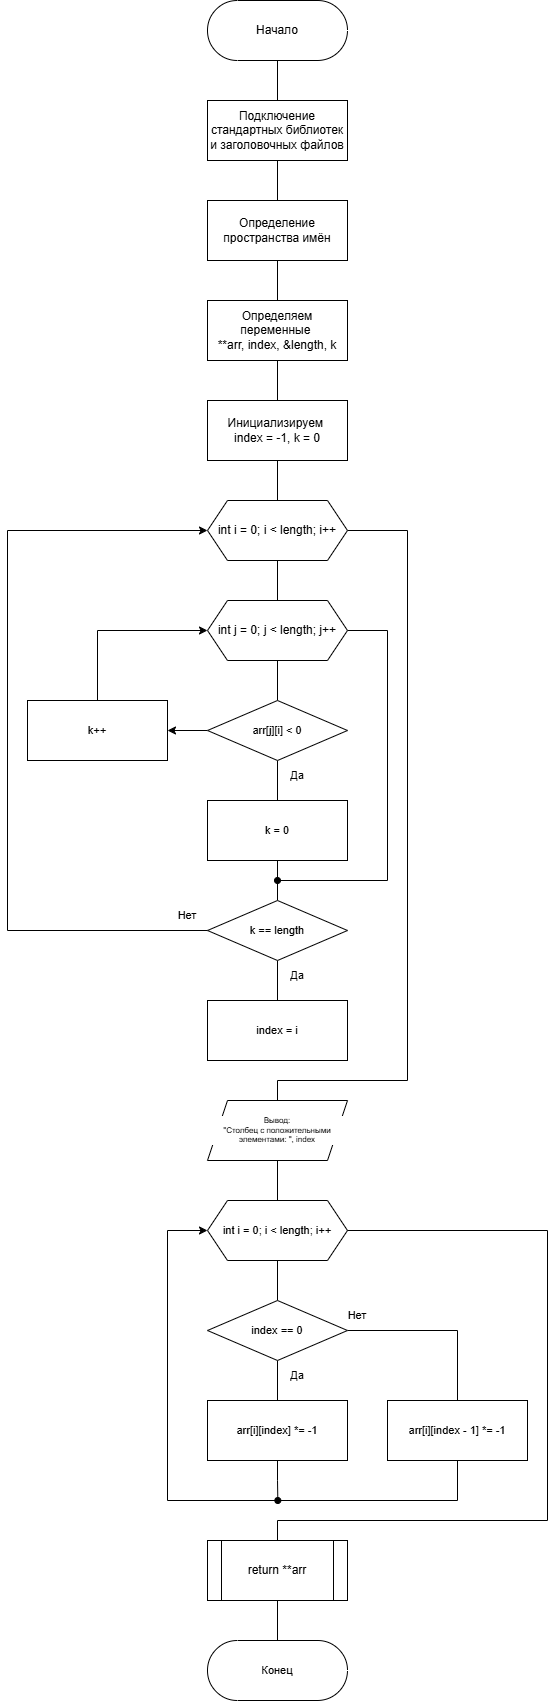

The diagram above was exported from draw.io. Its source (the exported page's mxGraphModel, read from the mxfile embedded in the PNG):
<mxGraphModel dx="888" dy="668" grid="1" gridSize="10" guides="1" tooltips="1" connect="1" arrows="1" fold="1" page="1" pageScale="1" pageWidth="827" pageHeight="1169" math="0" shadow="0">
  <root>
    <mxCell id="0" />
    <mxCell id="1" parent="0" />
    <mxCell id="IacgAMvmhKY6Q9FqrhDu-8" value="" style="edgeStyle=orthogonalEdgeStyle;rounded=0;orthogonalLoop=1;jettySize=auto;html=1;endArrow=none;endFill=0;" edge="1" parent="1" source="IacgAMvmhKY6Q9FqrhDu-1" target="IacgAMvmhKY6Q9FqrhDu-2">
      <mxGeometry relative="1" as="geometry" />
    </mxCell>
    <mxCell id="IacgAMvmhKY6Q9FqrhDu-1" value="Начало" style="html=1;dashed=0;whiteSpace=wrap;shape=mxgraph.dfd.start" vertex="1" parent="1">
      <mxGeometry x="320" y="160" width="140" height="60" as="geometry" />
    </mxCell>
    <mxCell id="IacgAMvmhKY6Q9FqrhDu-9" value="" style="edgeStyle=orthogonalEdgeStyle;shape=connector;rounded=0;orthogonalLoop=1;jettySize=auto;html=1;strokeColor=default;align=center;verticalAlign=middle;fontFamily=Helvetica;fontSize=11;fontColor=default;labelBackgroundColor=default;endArrow=none;endFill=0;" edge="1" parent="1" source="IacgAMvmhKY6Q9FqrhDu-2" target="IacgAMvmhKY6Q9FqrhDu-3">
      <mxGeometry relative="1" as="geometry" />
    </mxCell>
    <mxCell id="IacgAMvmhKY6Q9FqrhDu-2" value="Подключение стандартных библиотек и заголовочных файлов" style="whiteSpace=wrap;html=1;" vertex="1" parent="1">
      <mxGeometry x="320" y="260" width="140" height="60" as="geometry" />
    </mxCell>
    <mxCell id="IacgAMvmhKY6Q9FqrhDu-10" value="" style="edgeStyle=orthogonalEdgeStyle;shape=connector;rounded=0;orthogonalLoop=1;jettySize=auto;html=1;strokeColor=default;align=center;verticalAlign=middle;fontFamily=Helvetica;fontSize=11;fontColor=default;labelBackgroundColor=default;endArrow=none;endFill=0;" edge="1" parent="1" source="IacgAMvmhKY6Q9FqrhDu-3" target="IacgAMvmhKY6Q9FqrhDu-4">
      <mxGeometry relative="1" as="geometry" />
    </mxCell>
    <mxCell id="IacgAMvmhKY6Q9FqrhDu-3" value="Определение пространства имён" style="whiteSpace=wrap;html=1;" vertex="1" parent="1">
      <mxGeometry x="320" y="360" width="140" height="60" as="geometry" />
    </mxCell>
    <mxCell id="IacgAMvmhKY6Q9FqrhDu-11" value="" style="edgeStyle=orthogonalEdgeStyle;shape=connector;rounded=0;orthogonalLoop=1;jettySize=auto;html=1;strokeColor=default;align=center;verticalAlign=middle;fontFamily=Helvetica;fontSize=11;fontColor=default;labelBackgroundColor=default;endArrow=none;endFill=0;" edge="1" parent="1" source="IacgAMvmhKY6Q9FqrhDu-4" target="IacgAMvmhKY6Q9FqrhDu-5">
      <mxGeometry relative="1" as="geometry" />
    </mxCell>
    <mxCell id="IacgAMvmhKY6Q9FqrhDu-4" value="Определяем переменные&amp;nbsp;&lt;div&gt;**arr, index, &amp;amp;length, k&lt;/div&gt;" style="whiteSpace=wrap;html=1;rounded=0;" vertex="1" parent="1">
      <mxGeometry x="320" y="460" width="140" height="60" as="geometry" />
    </mxCell>
    <mxCell id="IacgAMvmhKY6Q9FqrhDu-12" value="" style="edgeStyle=orthogonalEdgeStyle;shape=connector;rounded=0;orthogonalLoop=1;jettySize=auto;html=1;strokeColor=default;align=center;verticalAlign=middle;fontFamily=Helvetica;fontSize=11;fontColor=default;labelBackgroundColor=default;endArrow=none;endFill=0;" edge="1" parent="1" source="IacgAMvmhKY6Q9FqrhDu-5" target="IacgAMvmhKY6Q9FqrhDu-6">
      <mxGeometry relative="1" as="geometry" />
    </mxCell>
    <mxCell id="IacgAMvmhKY6Q9FqrhDu-5" value="Инициализируем&amp;nbsp;&lt;div&gt;index = -1, k = 0&lt;/div&gt;" style="whiteSpace=wrap;html=1;rounded=0;" vertex="1" parent="1">
      <mxGeometry x="320" y="560" width="140" height="60" as="geometry" />
    </mxCell>
    <mxCell id="IacgAMvmhKY6Q9FqrhDu-13" value="" style="edgeStyle=orthogonalEdgeStyle;shape=connector;rounded=0;orthogonalLoop=1;jettySize=auto;html=1;strokeColor=default;align=center;verticalAlign=middle;fontFamily=Helvetica;fontSize=11;fontColor=default;labelBackgroundColor=default;endArrow=none;endFill=0;" edge="1" parent="1" source="IacgAMvmhKY6Q9FqrhDu-6" target="IacgAMvmhKY6Q9FqrhDu-7">
      <mxGeometry relative="1" as="geometry" />
    </mxCell>
    <mxCell id="IacgAMvmhKY6Q9FqrhDu-31" style="edgeStyle=orthogonalEdgeStyle;shape=connector;rounded=0;orthogonalLoop=1;jettySize=auto;html=1;exitX=1;exitY=0.5;exitDx=0;exitDy=0;entryX=0.5;entryY=0;entryDx=0;entryDy=0;strokeColor=default;align=center;verticalAlign=middle;fontFamily=Helvetica;fontSize=11;fontColor=default;labelBackgroundColor=default;endArrow=none;endFill=0;" edge="1" parent="1" source="IacgAMvmhKY6Q9FqrhDu-6" target="IacgAMvmhKY6Q9FqrhDu-28">
      <mxGeometry relative="1" as="geometry">
        <Array as="points">
          <mxPoint x="520" y="690" />
          <mxPoint x="520" y="1240" />
          <mxPoint x="390" y="1240" />
        </Array>
      </mxGeometry>
    </mxCell>
    <mxCell id="IacgAMvmhKY6Q9FqrhDu-6" value="int i = 0; i &amp;lt; length; i++" style="shape=hexagon;perimeter=hexagonPerimeter2;whiteSpace=wrap;html=1;fixedSize=1;" vertex="1" parent="1">
      <mxGeometry x="320" y="660" width="140" height="60" as="geometry" />
    </mxCell>
    <mxCell id="IacgAMvmhKY6Q9FqrhDu-16" value="" style="edgeStyle=orthogonalEdgeStyle;shape=connector;rounded=0;orthogonalLoop=1;jettySize=auto;html=1;strokeColor=default;align=center;verticalAlign=middle;fontFamily=Helvetica;fontSize=11;fontColor=default;labelBackgroundColor=default;endArrow=none;endFill=0;" edge="1" parent="1" source="IacgAMvmhKY6Q9FqrhDu-7" target="IacgAMvmhKY6Q9FqrhDu-14">
      <mxGeometry relative="1" as="geometry" />
    </mxCell>
    <mxCell id="IacgAMvmhKY6Q9FqrhDu-24" style="edgeStyle=orthogonalEdgeStyle;shape=connector;rounded=0;orthogonalLoop=1;jettySize=auto;html=1;exitX=1;exitY=0.5;exitDx=0;exitDy=0;strokeColor=default;align=center;verticalAlign=middle;fontFamily=Helvetica;fontSize=11;fontColor=default;labelBackgroundColor=default;endArrow=oval;endFill=1;" edge="1" parent="1" source="IacgAMvmhKY6Q9FqrhDu-7">
      <mxGeometry relative="1" as="geometry">
        <mxPoint x="390" y="1040" as="targetPoint" />
        <Array as="points">
          <mxPoint x="500" y="790" />
          <mxPoint x="500" y="1040" />
        </Array>
      </mxGeometry>
    </mxCell>
    <mxCell id="IacgAMvmhKY6Q9FqrhDu-7" value="int j = 0; j &lt; length; j++" style="shape=hexagon;perimeter=hexagonPerimeter2;whiteSpace=wrap;html=1;fixedSize=1;" vertex="1" parent="1">
      <mxGeometry x="320" y="760" width="140" height="60" as="geometry" />
    </mxCell>
    <mxCell id="IacgAMvmhKY6Q9FqrhDu-17" value="" style="edgeStyle=orthogonalEdgeStyle;shape=connector;rounded=0;orthogonalLoop=1;jettySize=auto;html=1;strokeColor=default;align=center;verticalAlign=middle;fontFamily=Helvetica;fontSize=11;fontColor=default;labelBackgroundColor=default;endArrow=none;endFill=0;" edge="1" parent="1" source="IacgAMvmhKY6Q9FqrhDu-14" target="IacgAMvmhKY6Q9FqrhDu-15">
      <mxGeometry relative="1" as="geometry" />
    </mxCell>
    <mxCell id="IacgAMvmhKY6Q9FqrhDu-20" style="edgeStyle=orthogonalEdgeStyle;shape=connector;rounded=0;orthogonalLoop=1;jettySize=auto;html=1;exitX=0;exitY=0.5;exitDx=0;exitDy=0;entryX=1;entryY=0.5;entryDx=0;entryDy=0;strokeColor=default;align=center;verticalAlign=middle;fontFamily=Helvetica;fontSize=11;fontColor=default;labelBackgroundColor=default;endArrow=classic;endFill=1;" edge="1" parent="1" source="IacgAMvmhKY6Q9FqrhDu-14" target="IacgAMvmhKY6Q9FqrhDu-19">
      <mxGeometry relative="1" as="geometry" />
    </mxCell>
    <mxCell id="IacgAMvmhKY6Q9FqrhDu-14" value="arr[j][i] &amp;lt; 0" style="rhombus;whiteSpace=wrap;html=1;fontFamily=Helvetica;fontSize=11;fontColor=default;labelBackgroundColor=default;" vertex="1" parent="1">
      <mxGeometry x="320" y="859.9999999999998" width="140" height="60" as="geometry" />
    </mxCell>
    <mxCell id="IacgAMvmhKY6Q9FqrhDu-23" value="" style="edgeStyle=orthogonalEdgeStyle;shape=connector;rounded=0;orthogonalLoop=1;jettySize=auto;html=1;strokeColor=default;align=center;verticalAlign=middle;fontFamily=Helvetica;fontSize=11;fontColor=default;labelBackgroundColor=default;endArrow=none;endFill=0;" edge="1" parent="1" source="IacgAMvmhKY6Q9FqrhDu-15" target="IacgAMvmhKY6Q9FqrhDu-22">
      <mxGeometry relative="1" as="geometry" />
    </mxCell>
    <mxCell id="IacgAMvmhKY6Q9FqrhDu-15" value="&lt;div&gt;k = 0&lt;/div&gt;" style="whiteSpace=wrap;html=1;rounded=0;fontFamily=Helvetica;fontSize=11;fontColor=default;labelBackgroundColor=default;" vertex="1" parent="1">
      <mxGeometry x="320" y="960" width="140" height="60" as="geometry" />
    </mxCell>
    <mxCell id="IacgAMvmhKY6Q9FqrhDu-18" value="Да" style="text;html=1;whiteSpace=wrap;strokeColor=none;fillColor=none;align=center;verticalAlign=middle;rounded=0;fontFamily=Helvetica;fontSize=11;fontColor=default;labelBackgroundColor=default;" vertex="1" parent="1">
      <mxGeometry x="380" y="920" width="60" height="30" as="geometry" />
    </mxCell>
    <mxCell id="IacgAMvmhKY6Q9FqrhDu-21" style="edgeStyle=orthogonalEdgeStyle;shape=connector;rounded=0;orthogonalLoop=1;jettySize=auto;html=1;exitX=0.5;exitY=0;exitDx=0;exitDy=0;entryX=0;entryY=0.5;entryDx=0;entryDy=0;strokeColor=default;align=center;verticalAlign=middle;fontFamily=Helvetica;fontSize=11;fontColor=default;labelBackgroundColor=default;endArrow=classic;endFill=1;" edge="1" parent="1" source="IacgAMvmhKY6Q9FqrhDu-19" target="IacgAMvmhKY6Q9FqrhDu-7">
      <mxGeometry relative="1" as="geometry" />
    </mxCell>
    <mxCell id="IacgAMvmhKY6Q9FqrhDu-19" value="k++" style="whiteSpace=wrap;html=1;rounded=0;fontFamily=Helvetica;fontSize=11;fontColor=default;labelBackgroundColor=default;" vertex="1" parent="1">
      <mxGeometry x="140" y="860" width="140" height="60" as="geometry" />
    </mxCell>
    <mxCell id="IacgAMvmhKY6Q9FqrhDu-26" value="" style="edgeStyle=orthogonalEdgeStyle;shape=connector;rounded=0;orthogonalLoop=1;jettySize=auto;html=1;strokeColor=default;align=center;verticalAlign=middle;fontFamily=Helvetica;fontSize=11;fontColor=default;labelBackgroundColor=default;endArrow=none;endFill=0;" edge="1" parent="1" source="IacgAMvmhKY6Q9FqrhDu-22" target="IacgAMvmhKY6Q9FqrhDu-25">
      <mxGeometry relative="1" as="geometry" />
    </mxCell>
    <mxCell id="IacgAMvmhKY6Q9FqrhDu-22" value="k == length" style="rhombus;whiteSpace=wrap;html=1;fontFamily=Helvetica;fontSize=11;fontColor=default;labelBackgroundColor=default;" vertex="1" parent="1">
      <mxGeometry x="320" y="1059.9999999999998" width="140" height="60" as="geometry" />
    </mxCell>
    <mxCell id="IacgAMvmhKY6Q9FqrhDu-29" style="edgeStyle=orthogonalEdgeStyle;shape=connector;rounded=0;orthogonalLoop=1;jettySize=auto;html=1;entryX=0;entryY=0.5;entryDx=0;entryDy=0;strokeColor=default;align=center;verticalAlign=middle;fontFamily=Helvetica;fontSize=11;fontColor=default;labelBackgroundColor=default;endArrow=classic;endFill=1;" edge="1" parent="1" target="IacgAMvmhKY6Q9FqrhDu-6">
      <mxGeometry relative="1" as="geometry">
        <mxPoint x="320" y="1090" as="sourcePoint" />
        <Array as="points">
          <mxPoint x="320" y="1090" />
          <mxPoint x="120" y="1090" />
          <mxPoint x="120" y="690" />
        </Array>
      </mxGeometry>
    </mxCell>
    <mxCell id="IacgAMvmhKY6Q9FqrhDu-25" value="&lt;div&gt;index = i&lt;/div&gt;" style="whiteSpace=wrap;html=1;rounded=0;fontFamily=Helvetica;fontSize=11;fontColor=default;labelBackgroundColor=default;" vertex="1" parent="1">
      <mxGeometry x="320" y="1160" width="140" height="60" as="geometry" />
    </mxCell>
    <mxCell id="IacgAMvmhKY6Q9FqrhDu-27" value="Да" style="text;html=1;whiteSpace=wrap;strokeColor=none;fillColor=none;align=center;verticalAlign=middle;rounded=0;fontFamily=Helvetica;fontSize=11;fontColor=default;labelBackgroundColor=default;" vertex="1" parent="1">
      <mxGeometry x="380" y="1120" width="60" height="30" as="geometry" />
    </mxCell>
    <mxCell id="IacgAMvmhKY6Q9FqrhDu-42" style="edgeStyle=orthogonalEdgeStyle;shape=connector;rounded=0;orthogonalLoop=1;jettySize=auto;html=1;exitX=0.5;exitY=1;exitDx=0;exitDy=0;entryX=0.5;entryY=0;entryDx=0;entryDy=0;strokeColor=default;align=center;verticalAlign=middle;fontFamily=Helvetica;fontSize=11;fontColor=default;labelBackgroundColor=default;endArrow=none;endFill=0;" edge="1" parent="1" source="IacgAMvmhKY6Q9FqrhDu-28" target="IacgAMvmhKY6Q9FqrhDu-32">
      <mxGeometry relative="1" as="geometry" />
    </mxCell>
    <mxCell id="IacgAMvmhKY6Q9FqrhDu-28" value="Вывод:&lt;div&gt;&quot;Столбец с положительными элементами: &quot;, index&lt;/div&gt;" style="shape=parallelogram;perimeter=parallelogramPerimeter;whiteSpace=wrap;html=1;fixedSize=1;rounded=0;fontFamily=Helvetica;fontSize=8;fontColor=default;labelBackgroundColor=default;" vertex="1" parent="1">
      <mxGeometry x="320" y="1260" width="140" height="60" as="geometry" />
    </mxCell>
    <mxCell id="IacgAMvmhKY6Q9FqrhDu-30" value="Нет" style="text;html=1;whiteSpace=wrap;strokeColor=none;fillColor=none;align=center;verticalAlign=middle;rounded=0;fontFamily=Helvetica;fontSize=11;fontColor=default;labelBackgroundColor=default;" vertex="1" parent="1">
      <mxGeometry x="270" y="1060" width="60" height="30" as="geometry" />
    </mxCell>
    <mxCell id="IacgAMvmhKY6Q9FqrhDu-41" style="edgeStyle=orthogonalEdgeStyle;shape=connector;rounded=0;orthogonalLoop=1;jettySize=auto;html=1;exitX=0.5;exitY=1;exitDx=0;exitDy=0;entryX=0.5;entryY=0;entryDx=0;entryDy=0;strokeColor=default;align=center;verticalAlign=middle;fontFamily=Helvetica;fontSize=11;fontColor=default;labelBackgroundColor=default;endArrow=none;endFill=0;" edge="1" parent="1" source="IacgAMvmhKY6Q9FqrhDu-32" target="IacgAMvmhKY6Q9FqrhDu-33">
      <mxGeometry relative="1" as="geometry" />
    </mxCell>
    <mxCell id="IacgAMvmhKY6Q9FqrhDu-32" value="int i = 0; i &lt; length; i++" style="shape=hexagon;perimeter=hexagonPerimeter2;whiteSpace=wrap;html=1;fixedSize=1;fontFamily=Helvetica;fontSize=11;fontColor=default;labelBackgroundColor=default;" vertex="1" parent="1">
      <mxGeometry x="320" y="1360" width="140" height="60" as="geometry" />
    </mxCell>
    <mxCell id="IacgAMvmhKY6Q9FqrhDu-36" value="" style="edgeStyle=orthogonalEdgeStyle;shape=connector;rounded=0;orthogonalLoop=1;jettySize=auto;html=1;strokeColor=default;align=center;verticalAlign=middle;fontFamily=Helvetica;fontSize=11;fontColor=default;labelBackgroundColor=default;endArrow=none;endFill=0;" edge="1" parent="1" source="IacgAMvmhKY6Q9FqrhDu-33" target="IacgAMvmhKY6Q9FqrhDu-34">
      <mxGeometry relative="1" as="geometry" />
    </mxCell>
    <mxCell id="IacgAMvmhKY6Q9FqrhDu-38" style="edgeStyle=orthogonalEdgeStyle;shape=connector;rounded=0;orthogonalLoop=1;jettySize=auto;html=1;exitX=1;exitY=0.5;exitDx=0;exitDy=0;entryX=0.5;entryY=0;entryDx=0;entryDy=0;strokeColor=default;align=center;verticalAlign=middle;fontFamily=Helvetica;fontSize=11;fontColor=default;labelBackgroundColor=default;endArrow=none;endFill=0;" edge="1" parent="1" source="IacgAMvmhKY6Q9FqrhDu-33" target="IacgAMvmhKY6Q9FqrhDu-35">
      <mxGeometry relative="1" as="geometry" />
    </mxCell>
    <mxCell id="IacgAMvmhKY6Q9FqrhDu-33" value="index == 0" style="rhombus;whiteSpace=wrap;html=1;fontFamily=Helvetica;fontSize=11;fontColor=default;labelBackgroundColor=default;" vertex="1" parent="1">
      <mxGeometry x="320" y="1459.9999999999998" width="140" height="60" as="geometry" />
    </mxCell>
    <mxCell id="IacgAMvmhKY6Q9FqrhDu-44" style="edgeStyle=orthogonalEdgeStyle;shape=connector;rounded=0;orthogonalLoop=1;jettySize=auto;html=1;exitX=0.5;exitY=1;exitDx=0;exitDy=0;strokeColor=default;align=center;verticalAlign=middle;fontFamily=Helvetica;fontSize=11;fontColor=default;labelBackgroundColor=default;endArrow=oval;endFill=1;" edge="1" parent="1" source="IacgAMvmhKY6Q9FqrhDu-34">
      <mxGeometry relative="1" as="geometry">
        <mxPoint x="390.3333333333335" y="1660" as="targetPoint" />
      </mxGeometry>
    </mxCell>
    <mxCell id="IacgAMvmhKY6Q9FqrhDu-34" value="&lt;div&gt;arr[i][index] *= -1&lt;/div&gt;" style="whiteSpace=wrap;html=1;rounded=0;fontFamily=Helvetica;fontSize=11;fontColor=default;labelBackgroundColor=default;" vertex="1" parent="1">
      <mxGeometry x="320" y="1560" width="140" height="60" as="geometry" />
    </mxCell>
    <mxCell id="IacgAMvmhKY6Q9FqrhDu-43" style="edgeStyle=orthogonalEdgeStyle;shape=connector;rounded=0;orthogonalLoop=1;jettySize=auto;html=1;exitX=0.5;exitY=1;exitDx=0;exitDy=0;entryX=0;entryY=0.5;entryDx=0;entryDy=0;strokeColor=default;align=center;verticalAlign=middle;fontFamily=Helvetica;fontSize=11;fontColor=default;labelBackgroundColor=default;endArrow=classic;endFill=1;" edge="1" parent="1" source="IacgAMvmhKY6Q9FqrhDu-35" target="IacgAMvmhKY6Q9FqrhDu-32">
      <mxGeometry relative="1" as="geometry">
        <Array as="points">
          <mxPoint x="570" y="1660" />
          <mxPoint x="280" y="1660" />
          <mxPoint x="280" y="1390" />
        </Array>
      </mxGeometry>
    </mxCell>
    <mxCell id="IacgAMvmhKY6Q9FqrhDu-35" value="arr[i][index - 1] *= -1" style="whiteSpace=wrap;html=1;rounded=0;fontFamily=Helvetica;fontSize=11;fontColor=default;labelBackgroundColor=default;" vertex="1" parent="1">
      <mxGeometry x="500" y="1560" width="140" height="60" as="geometry" />
    </mxCell>
    <mxCell id="IacgAMvmhKY6Q9FqrhDu-37" value="Да" style="text;html=1;whiteSpace=wrap;strokeColor=none;fillColor=none;align=center;verticalAlign=middle;rounded=0;fontFamily=Helvetica;fontSize=11;fontColor=default;labelBackgroundColor=default;" vertex="1" parent="1">
      <mxGeometry x="380" y="1520" width="60" height="30" as="geometry" />
    </mxCell>
    <mxCell id="IacgAMvmhKY6Q9FqrhDu-39" value="Нет" style="text;html=1;whiteSpace=wrap;strokeColor=none;fillColor=none;align=center;verticalAlign=middle;rounded=0;fontFamily=Helvetica;fontSize=11;fontColor=default;labelBackgroundColor=default;" vertex="1" parent="1">
      <mxGeometry x="440" y="1460" width="60" height="30" as="geometry" />
    </mxCell>
    <mxCell id="IacgAMvmhKY6Q9FqrhDu-48" value="" style="edgeStyle=orthogonalEdgeStyle;shape=connector;rounded=0;orthogonalLoop=1;jettySize=auto;html=1;strokeColor=default;align=center;verticalAlign=middle;fontFamily=Helvetica;fontSize=11;fontColor=default;labelBackgroundColor=default;endArrow=none;endFill=0;" edge="1" parent="1" source="IacgAMvmhKY6Q9FqrhDu-45" target="IacgAMvmhKY6Q9FqrhDu-47">
      <mxGeometry relative="1" as="geometry" />
    </mxCell>
    <mxCell id="IacgAMvmhKY6Q9FqrhDu-45" value="return **arr" style="shape=process;whiteSpace=wrap;html=1;backgroundOutline=1;fontSize=12;fontFamily=Helvetica;fontColor=default;labelBackgroundColor=default;" vertex="1" parent="1">
      <mxGeometry x="320" y="1700" width="140" height="60" as="geometry" />
    </mxCell>
    <mxCell id="IacgAMvmhKY6Q9FqrhDu-46" style="edgeStyle=orthogonalEdgeStyle;shape=connector;rounded=0;orthogonalLoop=1;jettySize=auto;html=1;exitX=1;exitY=0.5;exitDx=0;exitDy=0;entryX=0.5;entryY=0;entryDx=0;entryDy=0;strokeColor=default;align=center;verticalAlign=middle;fontFamily=Helvetica;fontSize=11;fontColor=default;labelBackgroundColor=default;endArrow=none;endFill=0;" edge="1" parent="1" source="IacgAMvmhKY6Q9FqrhDu-32" target="IacgAMvmhKY6Q9FqrhDu-45">
      <mxGeometry relative="1" as="geometry">
        <Array as="points">
          <mxPoint x="660" y="1390" />
          <mxPoint x="660" y="1680" />
          <mxPoint x="390" y="1680" />
        </Array>
      </mxGeometry>
    </mxCell>
    <mxCell id="IacgAMvmhKY6Q9FqrhDu-47" value="Конец" style="html=1;dashed=0;whiteSpace=wrap;shape=mxgraph.dfd.start;fontFamily=Helvetica;fontSize=11;fontColor=default;labelBackgroundColor=default;" vertex="1" parent="1">
      <mxGeometry x="320" y="1800" width="140" height="60" as="geometry" />
    </mxCell>
  </root>
</mxGraphModel>